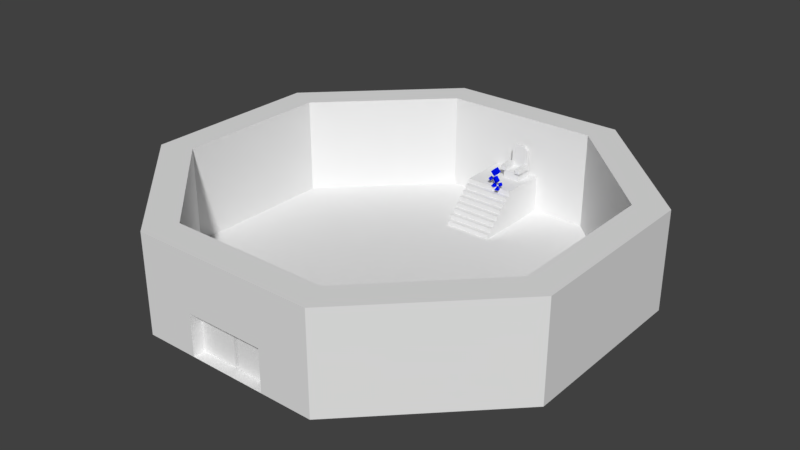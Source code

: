 # Source: SalaDaAltaMagia.blend  (saved by Blender 2.78.0; exported with 4.5.12 LTS)
import bpy
from mathutils import Matrix  # noqa: F401  (used for matrix-valued properties, if any)

bpy.ops.wm.read_factory_settings(use_empty=True)
scene = bpy.context.scene
scene.name = 'Scene'

# ---- collections
col_collection_1 = bpy.data.collections.new('Collection 1'); scene.collection.children.link(col_collection_1)
col_collection_2 = bpy.data.collections.new('Collection 2'); scene.collection.children.link(col_collection_2)

# ---- materials (node trees are filled in below, after node groups)
mat_abejide = bpy.data.materials.new('Abejide')
mat_abejide.alpha_threshold = 0.0
mat_abejide.use_transparent_shadow = False
mat_abejide.diffuse_color = (0.0, 0.005948, 0.8, 1.0)
mat_abejide.specular_color = (0.5, 0.5, 0.5)
mat_abejide.roughness = 0.5
mat_abejide.specular_intensity = 1.0

# ---- material node trees

# ---- world
world_world = bpy.data.worlds.new('World'); scene.world = world_world
world_world.color = (0.05088, 0.05088, 0.05088)
world_world.use_sun_shadow = False
world_world.sun_shadow_jitter_overblur = 0.0
world_world.cycles.sampling_method = 'MANUAL'

# ---- meshes
me_cube = bpy.data.meshes.new('Cube')
me_cube.from_pydata([(-3.347, -4.059, -2.912), (-3.347, -4.059, -2.242), (3.347, -3.406, -7.09), (-3.347, -3.406, -2.242), (3.347, -4.059, -2.912), (3.347, -4.059, -2.242), (-3.347, -3.406, -7.09), (3.347, -3.406, -2.242), (-3.347, -4.729, -3.582), (-3.347, -4.729, -2.912), (3.347, -4.729, -3.582), (3.347, -4.729, -2.912), (-3.347, -5.399, -4.252), (-3.347, -5.399, -3.582), (3.347, -5.399, -4.252), (3.347, -5.399, -3.582), (-3.347, -6.069, -4.922), (-3.347, -6.069, -4.252), (3.347, -6.069, -4.922), (3.347, -6.069, -4.252), (-3.347, -6.739, -5.591), (-3.347, -6.739, -4.922), (3.347, -6.739, -5.591), (3.347, -6.739, -4.922), (-3.347, -7.409, -6.261), (-3.347, -7.409, -5.591), (3.347, -7.409, -6.261), (3.347, -7.409, -5.591), (-3.347, -8.078, -7.089), (-3.347, -8.078, -6.261), (3.347, -8.078, -7.089), (3.347, -8.078, -6.261), (0.008196, 0.0461, -2.815), (0.008196, 0.0461, -0.4242), (0.008196, 2.437, -2.815), (0.008196, 2.437, -0.4242), (2.399, 0.0461, -2.815), (2.399, 0.0461, -0.4242), (2.399, 2.437, -2.815), (2.399, 2.437, -0.4242), (0.008196, 1.961, -0.4242), (2.399, 1.961, -0.4242), (2.021, 0.0461, -0.4242), (2.021, 1.961, -0.4242), (0.3863, 0.0461, -0.4242), (0.3863, 1.961, -0.4242), (0.008196, 1.961, 0.2712), (2.399, 1.961, 0.2712), (0.3863, -0.2613, 0.2712), (2.021, 1.961, 0.2712), (2.021, -0.2613, 0.2712), (0.3863, 1.961, 0.2712), (0.008196, 1.961, 2.26), (0.008196, 2.437, 2.26), (1.921, 2.437, 2.787), (2.399, 2.437, 2.26), (2.399, 1.961, 2.26), (1.921, 1.961, 2.787), (0.4864, 2.437, 2.787), (0.4864, 1.961, 2.787), (2.731, 1.961, -0.4242), (2.731, -0.2613, -0.4242), (-0.3239, -0.2613, -0.4242), (-0.3239, 1.961, -0.4242), (-0.3239, 1.961, 0.2712), (-0.3239, -0.2613, 0.2712), (2.731, -0.2613, 0.2712), (2.731, 1.961, 0.2712), (0.3863, -0.2613, -0.4242), (2.021, -0.2613, -0.4242), (-3.347, -3.406, -1.593), (-3.347, 3.288, -1.593), (3.347, -3.406, -1.593), (3.347, 3.288, -1.593), (-3.347, -3.406, -7.09), (-3.347, 3.288, -7.09), (3.347, -3.406, -7.09), (3.347, 3.288, -7.09)], [], [(4, 5, 1, 0), (7, 3, 1, 5), (10, 11, 9, 8), (4, 0, 9, 11), (14, 15, 13, 12), (10, 8, 13, 15), (18, 19, 17, 16), (14, 12, 17, 19), (22, 23, 21, 20), (18, 16, 21, 23), (26, 27, 25, 24), (22, 20, 25, 27), (30, 31, 29, 28), (26, 24, 29, 31), (0, 1, 3, 6, 28, 29, 24, 25, 20, 21, 16, 17, 12, 13, 8, 9), (2, 7, 5, 4, 11, 10, 15, 14, 19, 18, 23, 22, 27, 26, 31, 30), (45, 51, 48, 68, 44), (38, 39, 37, 36), (32, 33, 35, 34), (45, 43, 49, 51), (43, 45, 44, 42), (32, 36, 37, 33), (46, 51, 59, 52), (49, 47, 56, 57), (46, 40, 63, 64), (35, 40, 46, 52, 53), (58, 53, 52, 59), (55, 54, 57, 56), (54, 58, 59, 57), (51, 49, 57, 59), (63, 62, 65, 64), (61, 60, 67, 66), (37, 41, 60, 61), (41, 47, 67, 60), (40, 33, 62, 63), (49, 50, 66, 67, 47), (69, 61, 66, 50), (68, 48, 65, 62), (48, 51, 46, 64, 65), (42, 37, 61, 69), (42, 69, 50, 49, 43), (33, 44, 68, 62), (34, 35, 53, 58, 54, 55, 39, 38), (56, 47, 41, 39, 55), (73, 71, 70, 72), (70, 74, 76, 72), (72, 76, 77, 73), (71, 75, 74, 70)])
me_cube.use_remesh_preserve_volume = False
me_cube.use_remesh_preserve_attributes = False
me_cube.use_mirror_vertex_groups = False
me_cube.update()
me_corpo_cube_006 = bpy.data.meshes.new('Corpo_Cube.006')
me_corpo_cube_006.from_pydata([(-0.1241, 0.3862, -0.3271), (-0.4197, 0.8512, -0.3323), (-0.5281, 0.8512, -0.03455), (-0.3443, 0.3862, 0.2779), (-0.8698, 0.3862, 0.08665), (-0.6496, 0.3862, -0.5183), (-0.4099, 1.669, -0.3207), (0.0533, 2.185, 0.02625), (0.5801, 1.627, 0.1359), (0.1169, 1.112, -0.211), (-0.07752, 1.009, 0.201), (-0.6043, 1.567, 0.09136), (-0.1411, 2.082, 0.4383), (-0.5912, 2.795, -0.1318), (-0.04569, 3.345, -0.131), (0.4998, 2.795, -0.1318), (-0.04569, 2.245, -0.1326), (-0.04567, 2.243, 0.6458), (-0.5912, 2.794, 0.6466), (-0.04568, 3.344, 0.6474), (-0.7815, 1.458, -0.3357), (-1.073, 1.738, -0.2499), (-1.018, 1.671, 0.1536), (-0.7273, 1.391, 0.06778), (-1.306, 1.375, 0.1427), (-1.015, 1.095, 0.05693), (-1.36, 1.442, -0.2608), (-1.069, 1.162, -0.3465), (0.3857, 1.524, 0.5479), (0.4999, 2.794, 0.6466), (-0.4289, 2.823, 0.5898), (-0.2556, 2.996, 0.59), (-0.2556, 2.996, 0.6469), (-0.4289, 2.823, 0.6466), (-0.2556, 2.65, 0.6464), (-0.08221, 2.823, 0.6466), (-0.08221, 2.823, 0.5898), (-0.2556, 2.65, 0.5895), (-0.000851, 2.823, 0.5898), (0.1725, 2.996, 0.59), (0.1725, 2.996, 0.6469), (-0.000849, 2.823, 0.6466), (0.1725, 2.65, 0.6464), (0.3459, 2.823, 0.6466), (0.3459, 2.823, 0.5898), (0.1725, 2.65, 0.5895), (-0.3694, 2.941, 0.6738), (-0.3694, 2.992, 0.6738), (-0.3694, 2.992, 0.5713), (-0.3694, 2.941, 0.5712), (-0.1501, 2.941, 0.5712), (-0.1501, 2.992, 0.5713), (-0.1501, 2.992, 0.6738), (-0.1501, 2.941, 0.6738), (-0.3145, 2.941, 0.6738), (-0.3145, 2.992, 0.6738), (-0.2049, 2.941, 0.5712), (-0.2049, 2.941, 0.6738), (-0.3146, 2.992, 0.5713), (-0.2049, 2.992, 0.5713), (-0.2597, 2.992, 0.5713), (-0.2597, 2.992, 0.6738), (-0.2049, 2.992, 0.6738), (-0.3145, 2.941, 0.5712), (-0.2597, 2.941, 0.5712), (-0.2597, 2.941, 0.6738), (0.05872, 2.941, 0.5712), (0.1135, 2.941, 0.5712), (0.1136, 2.941, 0.6737), (0.05873, 2.941, 0.6737), (0.1684, 2.941, 0.5712), (0.2232, 2.941, 0.5712), (0.2232, 2.941, 0.6737), (0.1684, 2.941, 0.6737), (0.278, 2.992, 0.5713), (0.2232, 2.992, 0.5713), (0.2232, 2.992, 0.6738), (0.278, 2.992, 0.6738), (0.278, 2.941, 0.6737), (0.1684, 2.992, 0.6738), (0.1684, 2.992, 0.5713), (0.1135, 2.992, 0.5713), (0.05872, 2.992, 0.5713), (0.05873, 2.992, 0.6738), (0.1136, 2.992, 0.6738), (0.278, 2.941, 0.5712), (1.258, 1.224, 0.4462), (1.022, 1.543, 0.334), (0.817, 1.518, 0.6915), (1.053, 1.199, 0.8037), (0.5475, 1.257, 0.5185), (0.7838, 0.9382, 0.6307), (0.7521, 1.283, 0.161), (0.9884, 0.964, 0.2732), (0.6607, 0.3862, 0.1545), (0.402, 0.8512, 0.2978), (0.457, 0.8512, 0.6098), (0.7725, 0.3862, 0.7885), (0.2217, 0.3862, 0.8856), (0.1099, 0.3862, 0.2516)], [], [(0, 1, 2, 3), (0, 3, 4, 5), (3, 2, 4), (1, 0, 5), (2, 1, 5, 4), (6, 7, 8, 9), (10, 11, 6, 9), (12, 7, 6, 11), (13, 14, 15, 16), (17, 18, 13, 16), (19, 14, 13, 18), (20, 21, 22, 23), (23, 22, 24, 25), (25, 24, 26, 27), (27, 26, 21, 20), (23, 25, 27, 20), (24, 22, 21, 26), (11, 10, 28, 12), (10, 9, 8, 28), (12, 28, 8, 7), (17, 16, 15, 29), (19, 29, 15, 14), (30, 31, 32, 33), (34, 35, 36, 37), (37, 36, 31, 30), (33, 34, 37, 30), (35, 32, 31, 36), (38, 39, 40, 41), (42, 43, 44, 45), (45, 44, 39, 38), (41, 42, 45, 38), (43, 40, 39, 44), (29, 19, 41, 40, 43), (18, 33, 32, 35, 19), (18, 17, 35, 34, 33), (17, 29, 43, 42, 41), (19, 35, 17, 41), (46, 47, 48, 49), (50, 51, 52, 53), (54, 55, 47, 46), (56, 50, 53, 57), (58, 48, 47, 55), (59, 60, 61, 62), (63, 64, 65, 54), (57, 62, 61, 65), (53, 52, 62, 57), (51, 59, 62, 52), (64, 56, 57, 65), (49, 63, 54, 46), (60, 58, 55, 61), (65, 61, 55, 54), (66, 67, 68, 69), (70, 71, 72, 73), (74, 75, 76, 77), (78, 77, 76, 72), (72, 76, 79, 73), (67, 70, 73, 68), (75, 80, 79, 76), (81, 82, 83, 84), (71, 85, 78, 72), (68, 84, 83, 69), (85, 74, 77, 78), (69, 83, 82, 66), (80, 81, 84, 79), (73, 79, 84, 68), (86, 87, 88, 89), (89, 88, 90, 91), (91, 90, 92, 93), (93, 92, 87, 86), (89, 91, 93, 86), (90, 88, 87, 92), (94, 95, 96, 97), (94, 97, 98, 99), (97, 96, 98), (95, 94, 99), (96, 95, 99, 98)])
me_corpo_cube_006.polygons.foreach_set('use_smooth', [True] * 76)
_k = set([(0, 1), (0, 3), (0, 5), (1, 2), (1, 5), (2, 3), (2, 4), (3, 4), (4, 5), (6, 7), (6, 9), (6, 11), (7, 8), (7, 12), (8, 9), (8, 28), (9, 10), (10, 11), (10, 28), (11, 12), (12, 28), (13, 14), (13, 16), (13, 18), (14, 15), (14, 19), (15, 16), (15, 29), (16, 17), (17, 18), (17, 29), (18, 19), (19, 29), (20, 21), (20, 23), (20, 27), (21, 22), (21, 26), (22, 23), (22, 24), (23, 25), (24, 25), (24, 26), (25, 27), (26, 27), (30, 31), (30, 33), (30, 37), (31, 32), (31, 36), (32, 33), (32, 35), (33, 34), (34, 35), (34, 37), (35, 36), (36, 37), (38, 39), (38, 41), (38, 45), (39, 40), (39, 44), (40, 41), (40, 43), (41, 42), (42, 43), (42, 45), (43, 44), (44, 45), (46, 47), (46, 49), (46, 54), (47, 48), (47, 55), (50, 53), (51, 52), (52, 53), (52, 62), (53, 57), (54, 65), (55, 61), (57, 65), (61, 62), (66, 69), (68, 69), (68, 73), (69, 83), (72, 73), (72, 78), (74, 77), (76, 77), (76, 79), (77, 78), (78, 85), (79, 84), (82, 83), (83, 84), (86, 87), (86, 89), (86, 93), (87, 88), (87, 92), (88, 89), (88, 90), (89, 91), (90, 91), (90, 92), (91, 93), (92, 93), (94, 95), (94, 97), (94, 99), (95, 96), (95, 99), (96, 97), (96, 98), (97, 98), (98, 99)])
me_corpo_cube_006.attributes.new('sharp_edge', 'BOOLEAN', 'EDGE').data.foreach_set('value', [ (min(e.vertices), max(e.vertices)) in _k for e in me_corpo_cube_006.edges])
_uv = me_corpo_cube_006.uv_layers.new(name='UVMap')
_uv.uv.foreach_set('vector', [0.6672, 0.6861, 0.7554, 0.7048, 0.7554, 0.765, 0.6672, 0.8089, 0.6672, 0.6861, 0.6672, 0.8089, 0.5606, 0.8088, 0.5606, 0.6861, 0.6672, 0.8089, 0.6139, 0.8976, 0.5606, 0.8088, 0.6139, 0.597, 0.6672, 0.6861, 0.5606, 0.6861, 0.4723, 0.765, 0.4723, 0.7048, 0.5606, 0.6861, 0.5606, 0.8088, 0.4963, 0.142, 0.6352, 0.0022, 0.7733, 0.142, 0.635, 0.2815, 0.6352, 0.2815, 0.496, 0.4211, 0.4358, 0.3599, 0.575, 0.2209, 0.5746, 0.6217, 0.6355, 0.561, 0.496, 0.4211, 0.4351, 0.4823, 0.3966, 0.4727, 0.2681, 0.3437, 0.1402, 0.4723, 0.2687, 0.6008, 0.1402, 0.4719, 0.0112, 0.6014, 0.1397, 0.7298, 0.2683, 0.6014, 0.268, 0.8604, 0.1385, 0.9901, 0.0088, 0.8604, 0.1385, 0.7305, 0.246, 0.2666, 0.1889, 0.3236, 0.1318, 0.2669, 0.1892, 0.2093, 0.1892, 0.2093, 0.1318, 0.2669, 0.0742, 0.2097, 0.1318, 0.152, 0.0741, 0.0942, 0.0165, 0.152, 0.0742, 0.2097, 0.1318, 0.152, 0.1318, 0.152, 0.1893, 0.0945, 0.1316, 0.0368, 0.0741, 0.0942, 0.1892, 0.2093, 0.1318, 0.152, 0.1893, 0.0946, 0.2465, 0.1519, 0.0742, 0.2097, 0.1318, 0.2669, 0.0745, 0.3242, 0.0173, 0.267, 0.496, 0.4211, 0.6352, 0.2815, 0.7743, 0.4212, 0.6355, 0.561, 0.6958, 0.2201, 0.6352, 0.2815, 0.7743, 0.4207, 0.8349, 0.3591, 0.6969, 0.6228, 0.8359, 0.4825, 0.7743, 0.4207, 0.6355, 0.561, 0.2683, 0.6004, 0.3969, 0.4725, 0.5263, 0.6012, 0.3975, 0.73, 0.2677, 0.8604, 0.3974, 0.7302, 0.5279, 0.8603, 0.3978, 0.9904, 0.1847, 0.7372, 0.2171, 0.7705, 0.2171, 0.7782, 0.177, 0.7372, 0.217, 0.6961, 0.2591, 0.7372, 0.2514, 0.7372, 0.217, 0.7038, 0.217, 0.7038, 0.2514, 0.7372, 0.2171, 0.7705, 0.1847, 0.7372, 0.177, 0.7372, 0.217, 0.6961, 0.217, 0.7038, 0.1847, 0.7372, 0.2591, 0.7372, 0.2171, 0.7782, 0.2171, 0.7705, 0.2514, 0.7372, 0.2861, 0.7372, 0.3188, 0.7705, 0.3188, 0.7782, 0.2784, 0.7372, 0.3185, 0.6961, 0.3604, 0.7371, 0.3528, 0.7372, 0.3186, 0.7038, 0.3186, 0.7038, 0.3528, 0.7372, 0.3188, 0.7705, 0.2861, 0.7372, 0.2785, 0.7372, 0.3185, 0.6961, 0.3186, 0.7038, 0.2861, 0.7372, 0.3605, 0.7372, 0.3188, 0.7782, 0.3189, 0.7705, 0.3528, 0.7372, 0.3975, 0.73, 0.268, 0.8604, 0.2784, 0.7372, 0.3188, 0.7782, 0.3605, 0.7372, 0.1393, 0.7298, 0.177, 0.7372, 0.2171, 0.7782, 0.2591, 0.7372, 0.268, 0.8604, 0.1393, 0.7298, 0.2683, 0.6004, 0.2591, 0.7372, 0.217, 0.6961, 0.177, 0.7372, 0.2683, 0.6004, 0.3975, 0.73, 0.3605, 0.7372, 0.3185, 0.6961, 0.2784, 0.7372, 0.268, 0.8604, 0.2591, 0.7372, 0.2683, 0.6004, 0.2784, 0.7372, 0.7852, 0.6175, 0.7852, 0.6385, 0.7424, 0.6385, 0.7424, 0.6175, 0.9801, 0.6175, 0.9801, 0.6385, 0.9374, 0.6385, 0.9374, 0.6175, 0.8232, 0.6175, 0.8232, 0.6385, 0.7852, 0.6385, 0.7852, 0.6175, 0.8993, 0.5748, 0.9374, 0.5748, 0.9374, 0.6175, 0.8993, 0.6175, 0.8232, 0.6812, 0.7852, 0.6812, 0.7852, 0.6385, 0.8232, 0.6385, 0.8993, 0.6812, 0.8613, 0.6812, 0.8613, 0.6385, 0.8993, 0.6385, 0.8232, 0.5748, 0.8613, 0.5748, 0.8613, 0.6175, 0.8232, 0.6175, 0.8993, 0.6175, 0.8993, 0.6385, 0.8613, 0.6385, 0.8613, 0.6175, 0.9374, 0.6175, 0.9374, 0.6385, 0.8993, 0.6385, 0.8993, 0.6175, 0.9374, 0.6812, 0.8993, 0.6812, 0.8993, 0.6385, 0.9374, 0.6385, 0.8613, 0.5748, 0.8993, 0.5748, 0.8993, 0.6175, 0.8613, 0.6175, 0.7852, 0.5748, 0.8232, 0.5748, 0.8232, 0.6175, 0.7852, 0.6175, 0.8613, 0.6812, 0.8232, 0.6812, 0.8232, 0.6385, 0.8613, 0.6385, 0.8613, 0.6175, 0.8613, 0.6385, 0.8232, 0.6385, 0.8232, 0.6175, 0.7981, 0.1484, 0.8362, 0.1484, 0.8362, 0.1911, 0.7981, 0.1911, 0.8742, 0.1484, 0.9123, 0.1484, 0.9123, 0.1911, 0.8742, 0.1911, 0.9503, 0.2548, 0.9123, 0.2548, 0.9123, 0.2121, 0.9503, 0.2121, 0.9503, 0.1911, 0.9503, 0.2121, 0.9123, 0.2121, 0.9123, 0.1911, 0.9123, 0.1911, 0.9123, 0.2121, 0.8742, 0.2121, 0.8742, 0.1911, 0.8362, 0.1484, 0.8742, 0.1484, 0.8742, 0.1911, 0.8362, 0.1911, 0.9123, 0.2548, 0.8742, 0.2548, 0.8742, 0.2121, 0.9123, 0.2121, 0.8362, 0.2548, 0.7981, 0.2548, 0.7981, 0.2121, 0.8362, 0.2121, 0.9123, 0.1484, 0.9503, 0.1484, 0.9503, 0.1911, 0.9123, 0.1911, 0.8362, 0.1911, 0.8362, 0.2121, 0.7981, 0.2121, 0.7981, 0.1911, 0.9931, 0.1911, 0.9931, 0.2121, 0.9503, 0.2121, 0.9503, 0.1911, 0.7981, 0.1911, 0.7981, 0.2121, 0.7554, 0.2121, 0.7554, 0.1911, 0.8742, 0.2548, 0.8362, 0.2548, 0.8362, 0.2121, 0.8742, 0.2121, 0.8742, 0.1911, 0.8742, 0.2121, 0.8362, 0.2121, 0.8362, 0.1911, 0.488, 0.2678, 0.4309, 0.3249, 0.3737, 0.2681, 0.4312, 0.2105, 0.4312, 0.2105, 0.3737, 0.2681, 0.3162, 0.2109, 0.3738, 0.1532, 0.3161, 0.0955, 0.2585, 0.1533, 0.3162, 0.2109, 0.3738, 0.1532, 0.3738, 0.1532, 0.4313, 0.0958, 0.3736, 0.0381, 0.3161, 0.0955, 0.4312, 0.2105, 0.3738, 0.1532, 0.4313, 0.0958, 0.4885, 0.1532, 0.3162, 0.2109, 0.3737, 0.2681, 0.3165, 0.3254, 0.2593, 0.2682, 0.9036, 0.784, 0.9918, 0.8027, 0.9918, 0.8628, 0.9036, 0.9067, 0.9036, 0.784, 0.9036, 0.9067, 0.797, 0.9066, 0.797, 0.784, 0.9036, 0.9067, 0.8502, 0.9955, 0.797, 0.9066, 0.8502, 0.6948, 0.9036, 0.784, 0.797, 0.784, 0.7087, 0.8628, 0.7087, 0.8027, 0.797, 0.784, 0.797, 0.9066])
me_corpo_cube_006.materials.append(mat_abejide)
me_corpo_cube_006.use_remesh_preserve_volume = False
me_corpo_cube_006.use_remesh_preserve_attributes = False
me_corpo_cube_006.use_mirror_vertex_groups = False
me_corpo_cube_006.update()
me_corpo_cube_006.normals_split_custom_set([tuple(v) for v in zip(*[iter([0.8053, 0.5153, 0.2931, 0.8053, 0.5153, 0.2931, 0.8053, 0.5153, 0.2931, 0.8053, 0.5153, 0.2931, 0.0, -1.0, 0.0, 0.0, -1.0, 0.0, 0.0, -1.0, 0.0, 0.0, -1.0, 0.0, -0.3064, 0.4445, 0.8417, -0.3064, 0.4445, 0.8417, -0.3064, 0.4445, 0.8417, 0.3349, 0.2025, -0.9202, 0.3349, 0.2025, -0.9202, 0.3349, 0.2025, -0.9202, -0.8053, 0.5153, -0.2931, -0.8053, 0.5153, -0.2931, -0.8053, 0.5153, -0.2931, -0.8053, 0.5153, -0.2931, 0.4163, 0.2198, -0.8823, 0.4163, 0.2198, -0.8823, 0.4163, 0.2198, -0.8823, 0.4163, 0.2198, -0.8823, -0.6038, -0.6587, -0.449, -0.6038, -0.6587, -0.449, -0.6038, -0.6587, -0.449, -0.6038, -0.6587, -0.449, -0.6851, 0.7137, -0.1455, -0.6851, 0.7137, -0.1455, -0.6851, 0.7137, -0.1455, -0.6851, 0.7137, -0.1455, -2.383e-05, 0.001464, -1.0, -2.383e-05, 0.001464, -1.0, -2.383e-05, 0.001464, -1.0, -2.383e-05, 0.001464, -1.0, -0.7102, -0.704, -0.001014, -0.7102, -0.704, -0.001014, -0.7102, -0.704, -0.001014, -0.7102, -0.704, -0.001014, -0.7102, 0.704, 0.001047, -0.7102, 0.704, 0.001047, -0.7102, 0.704, 0.001047, -0.7102, 0.704, 0.001047, 0.6964, 0.7172, 0.0263, 0.6964, 0.7172, 0.0263, 0.6964, 0.7172, 0.0263, 0.6964, 0.7172, 0.0263, 0.1313, -0.1633, 0.9778, 0.1313, -0.1633, 0.9778, 0.1313, -0.1633, 0.9778, 0.1313, -0.1633, 0.9778, -0.6964, -0.7172, -0.0263, -0.6964, -0.7172, -0.0263, -0.6964, -0.7172, -0.0263, -0.6964, -0.7172, -0.0263, -0.1313, 0.1633, -0.9778, -0.1313, 0.1633, -0.9778, -0.1313, 0.1633, -0.9778, -0.1313, 0.1633, -0.9778, 0.7056, -0.6775, -0.2079, 0.7056, -0.6775, -0.2079, 0.7056, -0.6775, -0.2079, 0.7056, -0.6775, -0.2079, -0.7056, 0.6775, 0.2079, -0.7056, 0.6775, 0.2079, -0.7056, 0.6775, 0.2079, -0.7056, 0.6775, 0.2079, -0.4163, -0.2198, 0.8823, -0.4163, -0.2198, 0.8823, -0.4163, -0.2198, 0.8823, -0.4163, -0.2198, 0.8823, 0.6851, -0.7137, 0.1455, 0.6851, -0.7137, 0.1455, 0.6851, -0.7137, 0.1455, 0.6851, -0.7137, 0.1455, 0.6038, 0.6587, 0.449, 0.6038, 0.6587, 0.449, 0.6038, 0.6587, 0.449, 0.6038, 0.6587, 0.449, 0.7102, -0.704, -0.001047, 0.7102, -0.704, -0.001047, 0.7102, -0.704, -0.001047, 0.7102, -0.704, -0.001047, 0.7102, 0.704, 0.001015, 0.7102, 0.704, 0.001015, 0.7102, 0.704, 0.001015, 0.7102, 0.704, 0.001015, 0.7071, -0.7071, -0.001044, 0.7071, -0.7071, -0.001044, 0.7071, -0.7071, -0.001044, 0.7071, -0.7071, -0.001044, -0.7071, 0.7071, 0.001056, -0.7071, 0.7071, 0.001056, -0.7071, 0.7071, 0.001056, -0.7071, 0.7071, 0.001056, 2.305e-05, -0.001465, 1.0, 2.305e-05, -0.001465, 1.0, 2.305e-05, -0.001465, 1.0, 2.305e-05, -0.001465, 1.0, 0.7071, 0.7071, 0.001024, 0.7071, 0.7071, 0.001024, 0.7071, 0.7071, 0.001024, 0.7071, 0.7071, 0.001024, -0.7071, -0.7071, -0.001022, -0.7071, -0.7071, -0.001022, -0.7071, -0.7071, -0.001022, -0.7071, -0.7071, -0.001022, 0.7071, -0.7071, -0.001052, 0.7071, -0.7071, -0.001052, 0.7071, -0.7071, -0.001052, 0.7071, -0.7071, -0.001052, -0.7071, 0.7071, 0.00105, -0.7071, 0.7071, 0.00105, -0.7071, 0.7071, 0.00105, -0.7071, 0.7071, 0.00105, 2.02e-05, -0.001465, 1.0, 2.02e-05, -0.001465, 1.0, 2.02e-05, -0.001465, 1.0, 2.02e-05, -0.001465, 1.0, 0.7071, 0.7071, 0.001012, 0.7071, 0.7071, 0.001012, 0.7071, 0.7071, 0.001012, 0.7071, 0.7071, 0.001012, -0.7071, -0.7071, -0.001022, -0.7071, -0.7071, -0.001022, -0.7071, -0.7071, -0.001022, -0.7071, -0.7071, -0.001022, 2.274e-05, -0.001464, 1.0, 2.313e-05, -0.001466, 1.0, 2.394e-05, -0.001464, 1.0, 2.288e-05, -0.001466, 1.0, 2.278e-05, -0.001465, 1.0, 2.295e-05, -0.001464, 1.0, 2.297e-05, -0.001464, 1.0, 2.304e-05, -0.001465, 1.0, 2.403e-05, -0.001464, 1.0, 2.313e-05, -0.001466, 1.0, 2.295e-05, -0.001464, 1.0, 2.294e-05, -0.001463, 1.0, 2.403e-05, -0.001464, 1.0, 2.29e-05, -0.001463, 1.0, 2.297e-05, -0.001464, 1.0, 2.294e-05, -0.001463, 1.0, 2.274e-05, -0.001464, 1.0, 2.278e-05, -0.001465, 1.0, 2.265e-05, -0.001463, 1.0, 2.394e-05, -0.001464, 1.0, 2.313e-05, -0.001466, 1.0, 2.403e-05, -0.001464, 1.0, 2.294e-05, -0.001463, 1.0, 2.394e-05, -0.001464, 1.0, -1.0, -1.443e-07, 2.935e-05, -1.0, -1.443e-07, 2.935e-05, -1.0, -1.443e-07, 2.935e-05, -1.0, -1.443e-07, 2.935e-05, 1.0, -2.921e-08, -1.947e-05, 1.0, -2.921e-08, -1.947e-05, 1.0, -2.921e-08, -1.947e-05, 1.0, -2.921e-08, -1.947e-05, 2.359e-05, -0.001463, 1.0, 2.359e-05, -0.001463, 1.0, 2.696e-05, -0.001458, 1.0, 2.696e-05, -0.001458, 1.0, -3.43e-08, -1.0, -0.001453, -4.012e-08, -1.0, -0.001453, -4.012e-08, -1.0, -0.001453, -3.43e-08, -1.0, -0.001453, -8.67e-06, 1.0, 0.001467, -8.672e-06, 1.0, 0.001468, -8.672e-06, 1.0, 0.001468, -8.67e-06, 1.0, 0.001467, 4.381e-06, 1.0, 0.00147, -4.322e-06, 1.0, 0.001468, -4.322e-06, 1.0, 0.001468, 4.381e-06, 1.0, 0.00147, 4.317e-06, -1.0, -0.001455, -2.653e-08, -1.0, -0.001453, -2.653e-08, -1.0, -0.001453, 4.317e-06, -1.0, -0.001455, 1.82e-05, -0.001468, 1.0, 1.82e-05, -0.001468, 1.0, 1.887e-05, -0.001468, 1.0, 1.887e-05, -0.001468, 1.0, 1.887e-05, -0.001469, 1.0, 1.887e-05, -0.001469, 1.0, 1.82e-05, -0.001468, 1.0, 1.82e-05, -0.001468, 1.0, 8.737e-06, 1.0, 0.001468, 4.381e-06, 1.0, 0.00147, 4.381e-06, 1.0, 0.00147, 8.737e-06, 1.0, 0.001468, -2.653e-08, -1.0, -0.001453, -3.43e-08, -1.0, -0.001453, -3.43e-08, -1.0, -0.001453, -2.653e-08, -1.0, -0.001453, 8.658e-06, -1.0, -0.001458, 4.317e-06, -1.0, -0.001455, 4.317e-06, -1.0, -0.001455, 8.658e-06, -1.0, -0.001458, -4.322e-06, 1.0, 0.001468, -8.67e-06, 1.0, 0.001467, -8.67e-06, 1.0, 0.001467, -4.322e-06, 1.0, 0.001468, 1.887e-05, -0.001468, 1.0, 1.887e-05, -0.001468, 1.0, 2.359e-05, -0.001463, 1.0, 2.359e-05, -0.001463, 1.0, -2.718e-08, -1.0, -0.00146, -3.365e-08, -1.0, -0.001462, -3.365e-08, -1.0, -0.001462, -2.718e-08, -1.0, -0.00146, 8.657e-06, -1.0, -0.001462, 8.665e-06, -1.0, -0.001462, 8.664e-06, -1.0, -0.001462, 8.657e-06, -1.0, -0.001462, 1.165e-08, 1.0, 0.001463, 5.469e-06, 1.0, 0.001467, 5.469e-06, 1.0, 0.001467, 1.165e-08, 1.0, 0.001463, 1.752e-05, -0.001468, 1.0, 1.752e-05, -0.001468, 1.0, 2.224e-05, -0.001473, 1.0, 2.224e-05, -0.001473, 1.0, 2.224e-05, -0.001473, 1.0, 2.224e-05, -0.001473, 1.0, 2.696e-05, -0.001478, 1.0, 2.696e-05, -0.001478, 1.0, -3.365e-08, -1.0, -0.001462, 8.657e-06, -1.0, -0.001462, 8.657e-06, -1.0, -0.001462, -3.365e-08, -1.0, -0.001462, 5.469e-06, 1.0, 0.001467, -4.309e-06, 1.0, 0.001472, -4.309e-06, 1.0, 0.001472, 5.469e-06, 1.0, 0.001467, -9.758e-06, 1.0, 0.001472, 2.718e-08, 1.0, 0.001471, 2.718e-08, 1.0, 0.001471, -9.758e-06, 1.0, 0.001472, 8.665e-06, -1.0, -0.001462, -2.588e-08, -1.0, -0.001463, -2.588e-08, -1.0, -0.001463, 8.664e-06, -1.0, -0.001462, 2.291e-05, -0.001472, 1.0, 2.291e-05, -0.001472, 1.0, 1.887e-05, -0.001467, 1.0, 1.887e-05, -0.001467, 1.0, 1.0, -5.419e-08, -2.935e-05, 1.0, -5.419e-08, -2.935e-05, 1.0, -5.419e-08, -2.935e-05, 1.0, -5.419e-08, -2.935e-05, -1.0, -1.001e-05, 2.436e-05, -1.0, -1.001e-05, 2.436e-05, -1.0, -1.001e-05, 2.436e-05, -1.0, -1.001e-05, 2.436e-05, -4.309e-06, 1.0, 0.001472, -9.758e-06, 1.0, 0.001472, -9.758e-06, 1.0, 0.001472, -4.309e-06, 1.0, 0.001472, 2.696e-05, -0.001478, 1.0, 2.696e-05, -0.001478, 1.0, 2.291e-05, -0.001472, 1.0, 2.291e-05, -0.001472, 1.0, 0.6529, 0.6308, 0.4192, 0.6529, 0.6308, 0.4192, 0.6529, 0.6308, 0.4192, 0.6529, 0.6308, 0.4192, -0.4958, -0.06252, 0.8662, -0.4958, -0.06252, 0.8662, -0.4958, -0.06252, 0.8662, -0.4958, -0.06252, 0.8662, -0.6529, -0.6308, -0.4192, -0.6529, -0.6308, -0.4192, -0.6529, -0.6308, -0.4192, -0.6529, -0.6308, -0.4192, 0.4958, 0.06252, -0.8662, 0.4958, 0.06252, -0.8662, 0.4958, 0.06252, -0.8662, 0.4958, 0.06252, -0.8662, 0.5726, -0.7734, 0.2719, 0.5726, -0.7734, 0.2719, 0.5726, -0.7734, 0.2719, 0.5726, -0.7734, 0.2719, -0.5726, 0.7734, -0.2719, -0.5726, 0.7734, -0.2719, -0.5726, 0.7734, -0.2719, -0.5726, 0.7734, -0.2719, 0.844, 0.5153, -0.1488, 0.844, 0.5153, -0.1488, 0.844, 0.5153, -0.1488, 0.844, 0.5153, -0.1488, 0.0, -1.0, 1.035e-08, 0.0, -1.0, 1.035e-08, 0.0, -1.0, 1.035e-08, 0.0, -1.0, 1.035e-08, 0.1555, 0.4445, 0.8822, 0.1555, 0.4445, 0.8822, 0.1555, 0.4445, 0.8822, -0.1701, 0.2025, -0.9644, -0.1701, 0.2025, -0.9644, -0.1701, 0.2025, -0.9644, -0.844, 0.5153, 0.1488, -0.844, 0.5153, 0.1488, -0.844, 0.5153, 0.1488, -0.844, 0.5153, 0.1488])] * 3)])
me_cube_001 = bpy.data.meshes.new('Cube.001')
me_cube_001.from_pydata([(-3.347, -4.059, -2.912), (-3.347, -4.059, -2.242), (3.347, -3.406, -7.09), (-3.347, -3.406, -2.242), (3.347, -4.059, -2.912), (3.347, -4.059, -2.242), (-3.347, -3.406, -7.09), (3.347, -3.406, -2.242), (-3.347, -4.729, -3.582), (-3.347, -4.729, -2.912), (3.347, -4.729, -3.582), (3.347, -4.729, -2.912), (-3.347, -5.399, -4.252), (-3.347, -5.399, -3.582), (3.347, -5.399, -4.252), (3.347, -5.399, -3.582), (-3.347, -6.069, -4.922), (-3.347, -6.069, -4.252), (3.347, -6.069, -4.922), (3.347, -6.069, -4.252), (-3.347, -6.739, -5.591), (-3.347, -6.739, -4.922), (3.347, -6.739, -5.591), (3.347, -6.739, -4.922), (-3.347, -7.409, -6.261), (-3.347, -7.409, -5.591), (3.347, -7.409, -6.261), (3.347, -7.409, -5.591), (-3.347, -8.078, -7.089), (-3.347, -8.078, -6.261), (3.347, -8.078, -7.089), (3.347, -8.078, -6.261), (0.008196, 0.0461, -2.815), (0.008196, 0.0461, -0.4242), (0.008196, 2.437, -2.815), (0.008196, 2.437, -0.4242), (2.399, 0.0461, -2.815), (2.399, 0.0461, -0.4242), (2.399, 2.437, -2.815), (2.399, 2.437, -0.4242), (0.008196, 1.961, -0.4242), (2.399, 1.961, -0.4242), (2.021, 0.0461, -0.4242), (2.021, 1.961, -0.4242), (0.3863, 0.0461, -0.4242), (0.3863, 1.961, -0.4242), (0.008196, 1.961, 0.2712), (2.399, 1.961, 0.2712), (0.3863, -0.2613, 0.2712), (2.021, 1.961, 0.2712), (2.021, -0.2613, 0.2712), (0.3863, 1.961, 0.2712), (0.008196, 1.961, 2.26), (0.008196, 2.437, 2.26), (1.921, 2.437, 2.787), (2.399, 2.437, 2.26), (2.399, 1.961, 2.26), (1.921, 1.961, 2.787), (0.4864, 2.437, 2.787), (0.4864, 1.961, 2.787), (2.731, 1.961, -0.4242), (2.731, -0.2613, -0.4242), (-0.3239, -0.2613, -0.4242), (-0.3239, 1.961, -0.4242), (-0.3239, 1.961, 0.2712), (-0.3239, -0.2613, 0.2712), (2.731, -0.2613, 0.2712), (2.731, 1.961, 0.2712), (0.3863, -0.2613, -0.4242), (2.021, -0.2613, -0.4242), (-3.347, -3.406, -1.593), (-3.347, 3.288, -1.593), (3.347, -3.406, -1.593), (3.347, 3.288, -1.593), (-3.347, -3.406, -7.09), (-3.347, 3.288, -7.09), (3.347, -3.406, -7.09), (3.347, 3.288, -7.09)], [], [(4, 5, 1, 0), (7, 3, 1, 5), (10, 11, 9, 8), (4, 0, 9, 11), (14, 15, 13, 12), (10, 8, 13, 15), (18, 19, 17, 16), (14, 12, 17, 19), (22, 23, 21, 20), (18, 16, 21, 23), (26, 27, 25, 24), (22, 20, 25, 27), (30, 31, 29, 28), (26, 24, 29, 31), (0, 1, 3, 6, 28, 29, 24, 25, 20, 21, 16, 17, 12, 13, 8, 9), (2, 7, 5, 4, 11, 10, 15, 14, 19, 18, 23, 22, 27, 26, 31, 30), (45, 51, 48, 68, 44), (38, 39, 37, 36), (32, 33, 35, 34), (45, 43, 49, 51), (43, 45, 44, 42), (32, 36, 37, 33), (46, 51, 59, 52), (49, 47, 56, 57), (46, 40, 63, 64), (35, 40, 46, 52, 53), (58, 53, 52, 59), (55, 54, 57, 56), (54, 58, 59, 57), (51, 49, 57, 59), (63, 62, 65, 64), (61, 60, 67, 66), (37, 41, 60, 61), (41, 47, 67, 60), (40, 33, 62, 63), (49, 50, 66, 67, 47), (69, 61, 66, 50), (68, 48, 65, 62), (48, 51, 46, 64, 65), (42, 37, 61, 69), (42, 69, 50, 49, 43), (33, 44, 68, 62), (34, 35, 53, 58, 54, 55, 39, 38), (56, 47, 41, 39, 55), (73, 71, 70, 72), (70, 74, 76, 72), (72, 76, 77, 73), (71, 75, 74, 70)])
me_cube_001.use_remesh_preserve_volume = False
me_cube_001.use_remesh_preserve_attributes = False
me_cube_001.use_mirror_vertex_groups = False
me_cube_001.update()
me_plane_001 = bpy.data.meshes.new('Plane.001')
me_plane_001.from_pydata([(-7.171, 3.538, -0.5919), (7.132, 3.538, -0.5919), (-7.171, -2.45, -0.5919), (7.132, -2.45, -0.5919), (3.018, -6.576, -0.5919), (3.018, 7.633, -0.5919), (-2.996, 7.633, -0.5919), (-2.996, -6.576, -0.5919), (-8.314, 4.017, -0.5919), (8.27, 4.017, -0.5919), (-8.314, -2.926, -0.5919), (8.27, -2.926, -0.5919), (3.5, -7.711, -0.5919), (3.5, 8.765, -0.5919), (-3.473, 8.765, -0.5919), (-3.473, -7.711, -0.5919), (7.132, -2.45, 3.13), (7.132, 3.538, 3.13), (-7.171, 3.538, 3.13), (-7.171, -2.45, 3.13), (-2.996, -6.576, 3.13), (3.018, -6.576, 3.13), (3.018, 7.633, 3.13), (-2.996, 7.633, 3.13), (8.27, -2.926, 3.13), (8.27, 4.017, 3.13), (-8.314, 4.017, 3.13), (-8.314, -2.926, 3.13), (-3.473, -7.711, 3.13), (3.5, -7.711, 3.13), (3.5, 8.765, 3.13), (-3.473, 8.765, 3.13), (3.018, -6.576, 1.291), (-2.996, -6.576, 1.291), (-1.483, -7.711, 0.9842), (-1.483, -6.576, 0.9842), (-1.483, -6.576, -0.5919), (-1.483, -7.711, -0.5919), (1.511, -6.576, -0.5919), (1.511, -7.711, -0.5919), (1.511, -6.576, 0.9842), (1.511, -7.711, 0.9842), (-1.519, -7.278, 1.003), (-1.519, -6.819, 1.003), (-1.519, -6.819, -0.6103), (-1.519, -7.278, -0.6103), (-0.04578, -7.278, -0.6103), (-0.04578, -6.819, -0.6103), (-0.04578, -7.278, 1.003), (-0.04578, -6.819, 1.003), (0.09958, -7.278, 1.003), (0.09958, -6.819, 1.003), (0.09958, -6.819, -0.6103), (0.09958, -7.278, -0.6103), (1.572, -7.278, -0.6103), (1.572, -6.819, -0.6103), (1.572, -7.278, 1.003), (1.572, -6.819, 1.003)], [], [(21, 29, 24, 16), (17, 16, 24, 25), (22, 17, 25, 30), (23, 22, 30, 31), (23, 31, 26, 18), (19, 18, 26, 27), (20, 19, 27, 28), (8, 26, 31, 14), (13, 30, 25, 9), (11, 24, 29, 12), (26, 8, 10, 27), (37, 34, 28, 15), (31, 30, 13, 14), (25, 24, 11, 9), (28, 27, 10, 15), (7, 2, 19, 20, 33), (2, 0, 18, 19), (6, 23, 18, 0), (6, 5, 22, 23), (5, 1, 17, 22), (38, 40, 32, 4), (1, 3, 16, 17), (3, 4, 32, 21, 16), (7, 33, 35, 36), (12, 29, 41, 39), (28, 34, 41, 29), (28, 29, 21, 20), (38, 39, 41, 40), (36, 35, 34, 37), (37, 39, 38, 36), (32, 40, 35, 33, 20, 21), (41, 34, 35, 40), (3, 1, 5, 6, 0, 2, 7, 36, 38, 4), (47, 49, 48, 46), (42, 45, 46, 48), (44, 43, 49, 47), (52, 53, 50, 51), (50, 53, 54, 56), (52, 51, 57, 55)])
_uv = me_plane_001.uv_layers.new(name='UVMap')
_uv.uv.foreach_set('vector', [0.0, 0.0, 1.0, 0.0, 1.0, 1.0, 0.0, 1.0, 0.0, 0.0, 1.0, 0.0, 1.0, 1.0, 0.0, 1.0, 0.0, 0.0, 1.0, 0.0, 1.0, 1.0, 0.0, 1.0, 0.0, 0.0, 1.0, 0.0, 1.0, 1.0, 0.0, 1.0, 0.0, 0.0, 1.0, 0.0, 1.0, 1.0, 0.0, 1.0, 0.0, 0.0, 1.0, 0.0, 1.0, 1.0, 0.0, 1.0, 0.0, 0.0, 1.0, 0.0, 1.0, 1.0, 0.0, 1.0, 0.0, 0.0, 1.0, 0.0, 1.0, 1.0, 0.0, 1.0, 0.0, 0.0, 1.0, 0.0, 1.0, 1.0, 0.0, 1.0, 0.0, 0.0, 1.0, 0.0, 1.0, 1.0, 0.0, 1.0, 0.0, 0.0, 1.0, 0.0, 1.0, 1.0, 0.0, 1.0, 0.0, 0.0, 1.0, 0.0, 1.0, 1.0, 0.0, 1.0, 0.0, 0.0, 1.0, 0.0, 1.0, 1.0, 0.0, 1.0, 0.0, 0.0, 1.0, 0.0, 1.0, 1.0, 0.0, 1.0, 0.0, 0.0, 1.0, 0.0, 1.0, 1.0, 0.0, 1.0, 0.5, 1.0, 0.9755, 0.6545, 0.7939, 0.09549, 0.2061, 0.09549, 0.02447, 0.6545, 0.0, 0.0, 1.0, 0.0, 1.0, 1.0, 0.0, 1.0, 0.0, 0.0, 1.0, 0.0, 1.0, 1.0, 0.0, 1.0, 0.0, 0.0, 1.0, 0.0, 1.0, 1.0, 0.0, 1.0, 0.0, 0.0, 1.0, 0.0, 1.0, 1.0, 0.0, 1.0, 0.0, 0.0, 1.0, 0.0, 1.0, 1.0, 0.0, 1.0, 0.0, 0.0, 1.0, 0.0, 1.0, 1.0, 0.0, 1.0, 0.5, 1.0, 0.9755, 0.6545, 0.7939, 0.09549, 0.2061, 0.09549, 0.02447, 0.6545, 0.0, 0.0, 1.0, 0.0, 1.0, 1.0, 0.0, 1.0, 0.0, 0.0, 1.0, 0.0, 1.0, 1.0, 0.0, 1.0, 0.0, 0.0, 1.0, 0.0, 1.0, 1.0, 0.0, 1.0, 0.0, 0.0, 1.0, 0.0, 1.0, 1.0, 0.0, 1.0, 0.0, 0.0, 1.0, 0.0, 1.0, 1.0, 0.0, 1.0, 0.0, 0.0, 1.0, 0.0, 1.0, 1.0, 0.0, 1.0, 0.0, 0.0, 1.0, 0.0, 1.0, 1.0, 0.0, 1.0, 0.5, 1.0, 0.933, 0.75, 0.933, 0.25, 0.5, 0.0, 0.06699, 0.25, 0.06699, 0.75, 0.0, 0.0, 1.0, 0.0, 1.0, 1.0, 0.0, 1.0, 0.5, 1.0, 0.7939, 0.9045, 0.9755, 0.6545, 0.9755, 0.3455, 0.7939, 0.09549, 0.5, 0.0, 0.2061, 0.09549, 0.02447, 0.3455, 0.02447, 0.6545, 0.2061, 0.9045, 0.0, 0.0, 1.0, 0.0, 1.0, 1.0, 0.0, 1.0, 1.0, 1.0, 0.0, 1.0, 0.0, 1.0, 1.0, 1.0, 0.0, 0.0, 1.0, 0.0, 1.0, 0.0, 0.0, 0.0, 0.0, 0.0, 0.0, 1.0, 1.0, 1.0, 1.0, 0.0, 1.0, 1.0, 0.0, 1.0, 0.0, 1.0, 1.0, 1.0, 0.0, 0.0, 1.0, 0.0, 1.0, 0.0, 0.0, 0.0])
me_plane_001.use_remesh_preserve_volume = False
me_plane_001.use_remesh_preserve_attributes = False
me_plane_001.use_mirror_vertex_groups = False
me_plane_001.update()

# ---- objects
ob_cube = bpy.data.objects.new('Cube', me_cube)
ob_abejide = bpy.data.objects.new('Abejide', me_corpo_cube_006)
ob_cube_001 = bpy.data.objects.new('Cube.001', me_cube_001)
ob_sala = bpy.data.objects.new('Sala', me_plane_001)

# ---- transforms, parenting, visibility, modifiers, constraints
ob_cube.location = (0.0, 24.08, 10.07)
ob_cube.lineart.crease_threshold = 0.0
ob_abejide.location = (1.267, 20.69, 8.123)
ob_abejide.rotation_euler = (1.571, -0.0, 0.0)
ob_abejide.lineart.crease_threshold = 0.0
ob_cube_001.location = (22.2, 7.26, 10.07)
ob_cube_001.rotation_euler = (0.0, -0.0, -1.203)
ob_cube_001.lineart.crease_threshold = 0.0
ob_sala.location = (0.0, 0.0, 5.28)
ob_sala.scale = (3.581, 3.581, 3.581)
ob_sala.lineart.crease_threshold = 0.0

# ---- collection membership
col_collection_1.objects.link(ob_cube)
col_collection_1.objects.link(ob_abejide)
col_collection_1.objects.link(ob_cube_001)
col_collection_2.objects.link(ob_sala)

# ---- scene / render settings (as saved in the file)
scene.frame_start = 1; scene.frame_end = 250; scene.frame_set(103)
scene.render.engine = 'BLENDER_EEVEE_NEXT'
scene.render.resolution_percentage = 50
scene.render.dither_intensity = 0.0
scene.cycles.use_denoising = False
scene.cycles.samples = 128
scene.cycles.sampling_pattern = 'TABULATED_SOBOL'
scene.cycles.light_sampling_threshold = 0.0
scene.cycles.use_adaptive_sampling = False
scene.cycles.use_light_tree = False
scene.cycles.blur_glossy = 0.0
scene.cycles.sample_clamp_indirect = 0.0
scene.view_settings.view_transform = 'Standard'
bpy.context.view_layer.update()

# ---- added for rendering (the .blend has no active camera and no usable light): camera, sun
cam_auto = bpy.data.cameras.new('AutoCamera')
cam_auto.lens = 50.0
cam_auto.sensor_width = 36.0
cam_auto.clip_end = 1376.88
ob_auto_camera = bpy.data.objects.new('AutoCamera', cam_auto)
scene.collection.objects.link(ob_auto_camera)
ob_auto_camera.location = (78.375, -92.2592, 72.4987)
ob_auto_camera.rotation_euler = (1.09748, -7.21219e-08, 0.694738)
scene.camera = ob_auto_camera
light_auto_sun = bpy.data.lights.new('AutoSun', 'SUN')
light_auto_sun.energy = 3.0
light_auto_sun.angle = 0.0523599
ob_auto_sun = bpy.data.objects.new('AutoSun', light_auto_sun)
scene.collection.objects.link(ob_auto_sun)
ob_auto_sun.rotation_euler = (0.872665, 0.174533, 0.523599)
bpy.context.view_layer.update()
